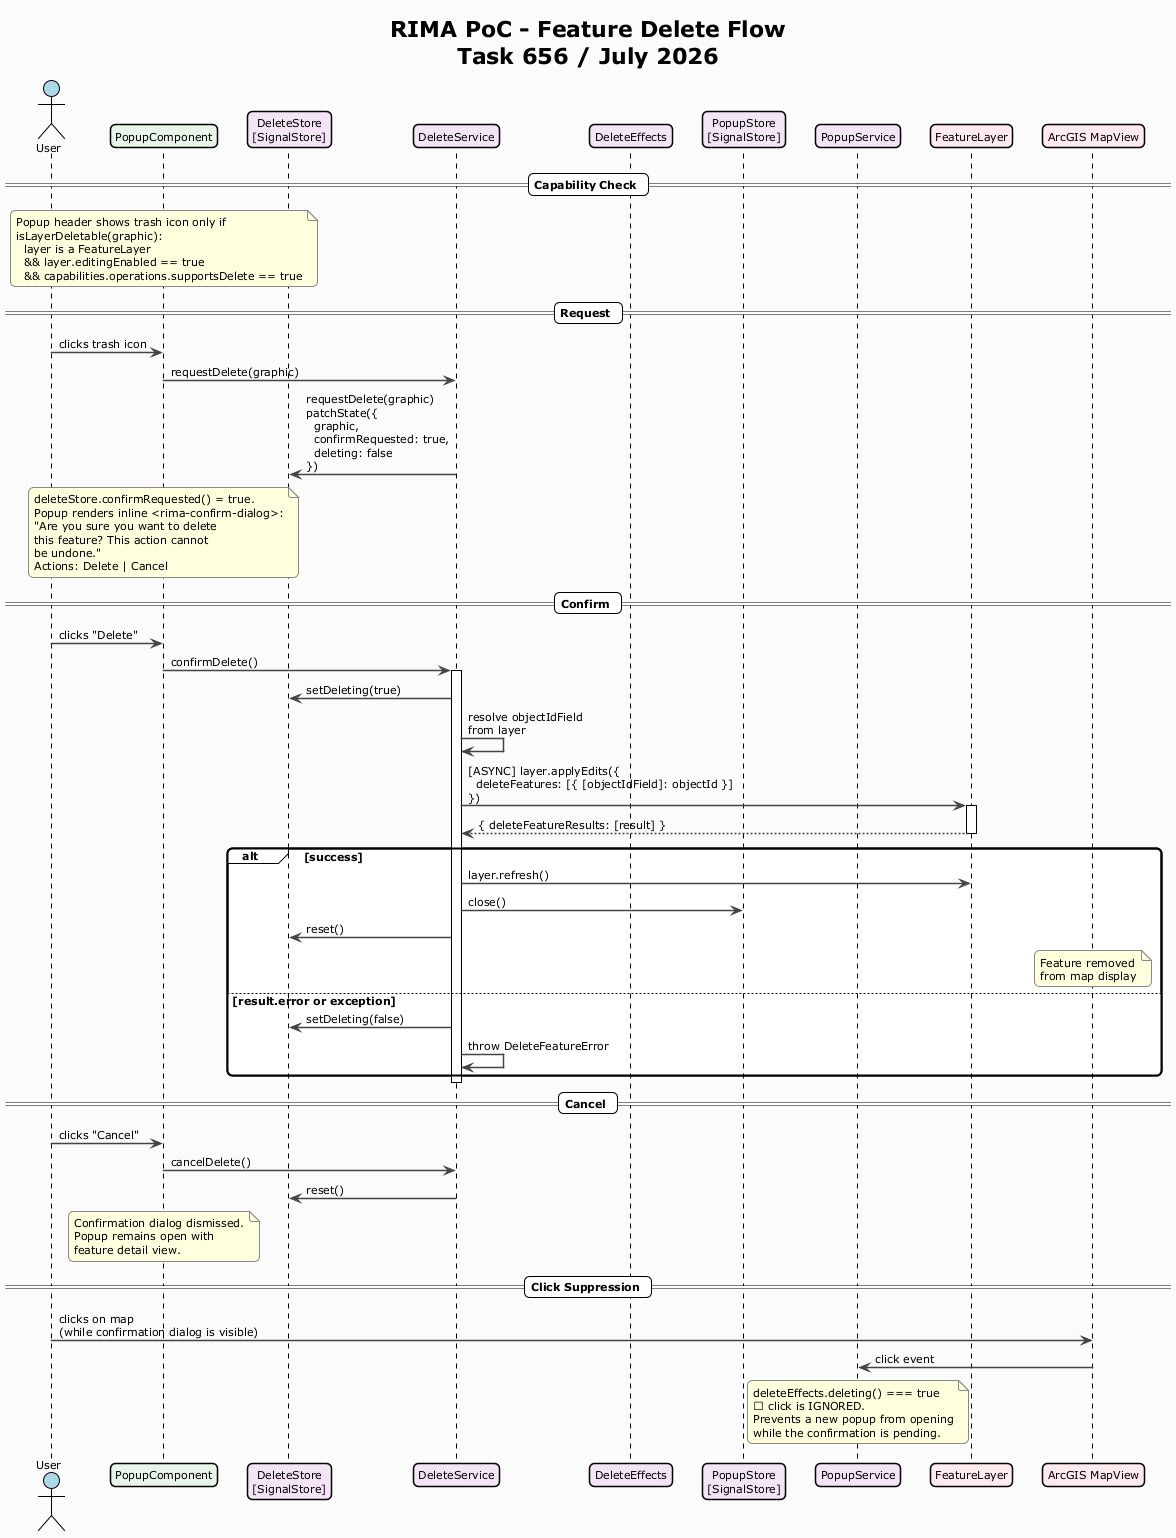

The diagram above was rendered by PlantUML. Its source (embedded in the PNG):
@startuml
!theme plain
skinparam backgroundColor #FAFAFA
skinparam sequenceArrowThickness 1.5
skinparam roundcorner 10
skinparam boxPadding 8
skinparam sequenceGroupBorderThickness 2
skinparam noteBorderColor #888888
skinparam noteBackgroundColor #FFFFDD
skinparam ParticipantBorderThickness 1.5
skinparam ArrowColor #444444
skinparam defaultFontSize 11
skinparam SequenceMessageAlignment left

title RIMA PoC - Feature Delete Flow\nTask 656 / July 2026

actor "User" as user #LightBlue
participant "PopupComponent" as popup #E8F5E9
participant "DeleteStore\n[SignalStore]" as deleteStore #F3E5F5
participant "DeleteService" as deleteService #F3E5F5
participant "DeleteEffects" as deleteEffects #F3E5F5
participant "PopupStore\n[SignalStore]" as popupStore #F3E5F5
participant "PopupService" as popupSvc #F3E5F5
participant "FeatureLayer" as featureLayer #FFEBEE
participant "ArcGIS MapView" as mapView #FFEBEE

== Capability Check ==

note over popup
  Popup header shows trash icon only if
  isLayerDeletable(graphic):
    layer is a FeatureLayer
    && layer.editingEnabled == true
    && capabilities.operations.supportsDelete == true
end note

== Request ==

user -> popup : clicks trash icon
popup -> deleteService : requestDelete(graphic)
deleteService -> deleteStore : requestDelete(graphic)\npatchState({\n  graphic,\n  confirmRequested: true,\n  deleting: false\n})

note over popup
  deleteStore.confirmRequested() = true.
  Popup renders inline <rima-confirm-dialog>:
  "Are you sure you want to delete
  this feature? This action cannot
  be undone."
  Actions: Delete | Cancel
end note

== Confirm ==

user -> popup : clicks "Delete"
popup -> deleteService : confirmDelete()
activate deleteService

deleteService -> deleteStore : setDeleting(true)
deleteService -> deleteService : resolve objectIdField\nfrom layer

deleteService -> featureLayer : [ASYNC] layer.applyEdits({\n  deleteFeatures: [{ [objectIdField]: objectId }]\n})
activate featureLayer
featureLayer --> deleteService : { deleteFeatureResults: [result] }
deactivate featureLayer

alt success
  deleteService -> featureLayer : layer.refresh()
  deleteService -> popupStore : close()
  deleteService -> deleteStore : reset()
  note over mapView : Feature removed\nfrom map display
else result.error or exception
  deleteService -> deleteStore : setDeleting(false)
  deleteService -> deleteService : throw DeleteFeatureError
end

deactivate deleteService

== Cancel ==

user -> popup : clicks "Cancel"
popup -> deleteService : cancelDelete()
deleteService -> deleteStore : reset()

note over popup : Confirmation dialog dismissed.\nPopup remains open with\nfeature detail view.

== Click Suppression ==

user -> mapView : clicks on map\n(while confirmation dialog is visible)
mapView -> popupSvc : click event
note over popupSvc
  deleteEffects.deleting() === true
  → click is IGNORED.
  Prevents a new popup from opening
  while the confirmation is pending.
end note

@enduml